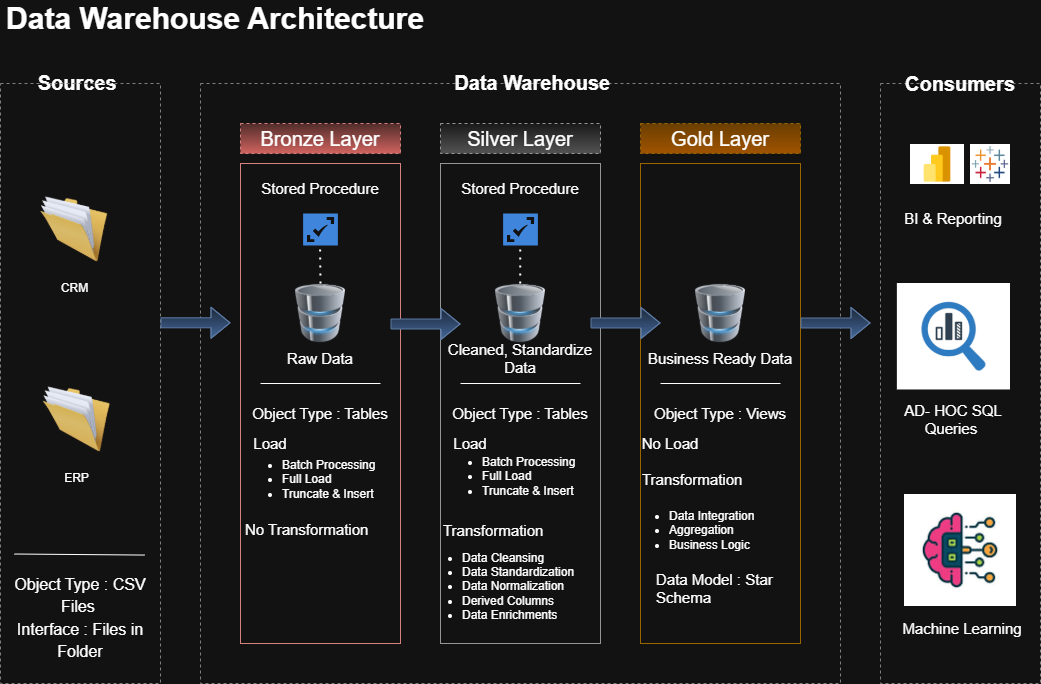

The diagram above was exported from draw.io. Its source (the exported page's mxGraphModel, read from the mxfile embedded in the PNG):
<mxGraphModel dx="1744" dy="898" grid="1" gridSize="10" guides="1" tooltips="1" connect="1" arrows="1" fold="1" page="1" pageScale="1" pageWidth="827" pageHeight="1169" math="0" shadow="0">
  <root>
    <mxCell id="0" />
    <mxCell id="1" parent="0" />
    <mxCell id="mrMJ05kpld7Y7XdHFIQt-1" parent="1" style="text;html=1;whiteSpace=wrap;strokeColor=none;fillColor=none;align=center;verticalAlign=middle;rounded=0;dashed=1;" value="&lt;font style=&quot;font-size: 20px;&quot;&gt;&lt;b&gt;Sources&amp;nbsp;&lt;/b&gt;&lt;/font&gt;" vertex="1">
      <mxGeometry height="37" width="70" x="85" y="220" as="geometry" />
    </mxCell>
    <mxCell id="mrMJ05kpld7Y7XdHFIQt-2" parent="1" style="rounded=0;whiteSpace=wrap;html=1;fillColor=none;dashed=1;strokeColor=light-dark(#000000,#808080);" value="" vertex="1">
      <mxGeometry height="600" width="160" x="40" y="240" as="geometry" />
    </mxCell>
    <mxCell id="mrMJ05kpld7Y7XdHFIQt-3" parent="1" style="rounded=0;whiteSpace=wrap;html=1;fillColor=none;dashed=1;strokeColor=light-dark(#000000,#808080);" value="" vertex="1">
      <mxGeometry height="600" width="640" x="240" y="240" as="geometry" />
    </mxCell>
    <mxCell id="mrMJ05kpld7Y7XdHFIQt-4" parent="1" style="text;html=1;whiteSpace=wrap;strokeColor=none;fillColor=none;align=center;verticalAlign=middle;rounded=0;dashed=1;" value="&lt;font style=&quot;font-size: 20px;&quot;&gt;&lt;b&gt;Data Warehouse&amp;nbsp;&lt;/b&gt;&lt;/font&gt;" vertex="1">
      <mxGeometry height="40" width="170" x="490" y="218.5" as="geometry" />
    </mxCell>
    <mxCell id="mrMJ05kpld7Y7XdHFIQt-5" parent="1" style="rounded=0;whiteSpace=wrap;html=1;fillColor=none;dashed=1;strokeColor=light-dark(#000000,#808080);" value="" vertex="1">
      <mxGeometry height="600" width="160" x="920" y="240" as="geometry" />
    </mxCell>
    <mxCell id="mrMJ05kpld7Y7XdHFIQt-6" parent="1" style="text;html=1;whiteSpace=wrap;strokeColor=none;fillColor=none;align=center;verticalAlign=middle;rounded=0;dashed=1;" value="&lt;font style=&quot;font-size: 20px;&quot;&gt;&lt;b&gt;Consumers&lt;/b&gt;&lt;/font&gt;" vertex="1">
      <mxGeometry height="40" width="100" x="950" y="220" as="geometry" />
    </mxCell>
    <mxCell id="mrMJ05kpld7Y7XdHFIQt-7" parent="1" style="rounded=0;whiteSpace=wrap;html=1;fillColor=#f8cecc;dashed=1;strokeColor=#b85450;gradientColor=#ea6b66;" value="&lt;font style=&quot;font-size: 20px;&quot;&gt;Bronze Layer&lt;/font&gt;" vertex="1">
      <mxGeometry height="30" width="160" x="280" y="280" as="geometry" />
    </mxCell>
    <mxCell id="mrMJ05kpld7Y7XdHFIQt-8" parent="1" style="rounded=0;whiteSpace=wrap;html=1;fillColor=none;strokeColor=#b85450;gradientColor=#ea6b66;movable=1;resizable=1;rotatable=1;deletable=1;editable=1;locked=0;connectable=1;" value="" vertex="1">
      <mxGeometry height="480" width="160" x="280" y="320" as="geometry" />
    </mxCell>
    <mxCell id="mrMJ05kpld7Y7XdHFIQt-9" parent="1" style="rounded=0;whiteSpace=wrap;html=1;fillColor=#f5f5f5;dashed=1;strokeColor=#666666;gradientColor=#b3b3b3;" value="&lt;font style=&quot;font-size: 20px;&quot;&gt;Silver Layer&lt;/font&gt;" vertex="1">
      <mxGeometry height="30" width="160" x="480" y="280" as="geometry" />
    </mxCell>
    <mxCell id="mrMJ05kpld7Y7XdHFIQt-10" parent="1" style="rounded=0;whiteSpace=wrap;html=1;fillColor=none;strokeColor=#666666;gradientColor=#b3b3b3;movable=1;resizable=1;rotatable=1;deletable=1;editable=1;locked=0;connectable=1;" value="" vertex="1">
      <mxGeometry height="480" width="160" x="480" y="320" as="geometry" />
    </mxCell>
    <mxCell id="mrMJ05kpld7Y7XdHFIQt-11" parent="1" style="rounded=0;whiteSpace=wrap;html=1;fillColor=#ffcd28;dashed=1;strokeColor=#d79b00;gradientColor=#ffa500;" value="&lt;font style=&quot;font-size: 20px;&quot;&gt;Gold Layer&lt;/font&gt;" vertex="1">
      <mxGeometry height="30" width="160" x="680" y="280" as="geometry" />
    </mxCell>
    <mxCell id="mrMJ05kpld7Y7XdHFIQt-12" parent="1" style="rounded=0;whiteSpace=wrap;html=1;fillColor=none;strokeColor=#d79b00;gradientColor=#ffa500;movable=1;resizable=1;rotatable=1;deletable=1;editable=1;locked=0;connectable=1;" value="" vertex="1">
      <mxGeometry height="480" width="160" x="680" y="320" as="geometry" />
    </mxCell>
    <mxCell id="mrMJ05kpld7Y7XdHFIQt-13" parent="1" style="image;html=1;image=img/lib/clip_art/general/Full_Folder_128x128.png;direction=east;" value="CRM" vertex="1">
      <mxGeometry height="90" width="67.5" x="80" y="341" as="geometry" />
    </mxCell>
    <mxCell id="mrMJ05kpld7Y7XdHFIQt-17" parent="1" style="text;html=1;whiteSpace=wrap;strokeColor=none;fillColor=none;align=center;verticalAlign=middle;rounded=0;" value="&lt;div style=&quot;line-height: 140%;&quot;&gt;&lt;font style=&quot;font-size: 16px; line-height: 140%;&quot;&gt;Object Type : CSV Files&amp;nbsp;&lt;/font&gt;&lt;div&gt;&lt;font style=&quot;font-size: 16px; line-height: 140%;&quot;&gt;Interface : Files in Folder&lt;/font&gt;&lt;/div&gt;&lt;/div&gt;" vertex="1">
      <mxGeometry height="130" width="150" x="45" y="710" as="geometry" />
    </mxCell>
    <mxCell id="mrMJ05kpld7Y7XdHFIQt-18" parent="1" style="image;html=1;image=img/lib/clip_art/computers/Database_128x128.png" value="" vertex="1">
      <mxGeometry height="60" width="50" x="335" y="440" as="geometry" />
    </mxCell>
    <mxCell id="mrMJ05kpld7Y7XdHFIQt-20" parent="1" style="image;html=1;image=img/lib/clip_art/computers/Database_128x128.png" value="" vertex="1">
      <mxGeometry height="60" width="50" x="735" y="440" as="geometry" />
    </mxCell>
    <mxCell id="mrMJ05kpld7Y7XdHFIQt-24" edge="1" parent="1" style="shape=flexArrow;endArrow=classic;html=1;rounded=0;exitX=1;exitY=0.5;exitDx=0;exitDy=0;entryX=0;entryY=0.381;entryDx=0;entryDy=0;entryPerimeter=0;fillColor=#dae8fc;gradientColor=#7ea6e0;strokeColor=#6c8ebf;" value="">
      <mxGeometry height="50" relative="1" width="50" as="geometry">
        <Array as="points">
          <mxPoint x="300" y="479.29" />
        </Array>
        <mxPoint x="200" y="479.29" as="sourcePoint" />
        <mxPoint x="270" y="479.29" as="targetPoint" />
      </mxGeometry>
    </mxCell>
    <mxCell id="mrMJ05kpld7Y7XdHFIQt-26" edge="1" parent="1" style="shape=flexArrow;endArrow=classic;html=1;rounded=0;exitX=1;exitY=0.5;exitDx=0;exitDy=0;entryX=0;entryY=0.381;entryDx=0;entryDy=0;entryPerimeter=0;fillColor=#dae8fc;gradientColor=#7ea6e0;strokeColor=#6c8ebf;" value="">
      <mxGeometry height="50" relative="1" width="50" as="geometry">
        <Array as="points">
          <mxPoint x="940" y="479.5" />
        </Array>
        <mxPoint x="840" y="479.5" as="sourcePoint" />
        <mxPoint x="910" y="479.5" as="targetPoint" />
      </mxGeometry>
    </mxCell>
    <mxCell id="f7HSuPsZJkKM2A6Q-jhB-1" parent="1" style="text;html=1;whiteSpace=wrap;strokeColor=none;fillColor=none;align=center;verticalAlign=middle;rounded=0;" value="&lt;font style=&quot;font-size: 30px;&quot;&gt;&lt;b style=&quot;&quot;&gt;Data Warehouse Architecture&lt;/b&gt;&lt;/font&gt;" vertex="1">
      <mxGeometry height="30" width="430" x="40" y="160" as="geometry" />
    </mxCell>
    <mxCell id="f7HSuPsZJkKM2A6Q-jhB-6" parent="1" style="image;html=1;image=img/lib/clip_art/general/Full_Folder_128x128.png;direction=east;" value="ERP" vertex="1">
      <mxGeometry height="90" width="67.5" x="82.5" y="531" as="geometry" />
    </mxCell>
    <mxCell id="f7HSuPsZJkKM2A6Q-jhB-8" edge="1" parent="1" source="mrMJ05kpld7Y7XdHFIQt-17" style="endArrow=none;html=1;rounded=0;exitX=0.059;exitY=0.004;exitDx=0;exitDy=0;exitPerimeter=0;entryX=0.929;entryY=0.012;entryDx=0;entryDy=0;entryPerimeter=0;" target="mrMJ05kpld7Y7XdHFIQt-17" value="">
      <mxGeometry height="50" relative="1" width="50" as="geometry">
        <mxPoint x="650" y="640" as="sourcePoint" />
        <mxPoint x="170" y="600" as="targetPoint" />
      </mxGeometry>
    </mxCell>
    <mxCell id="mrMJ05kpld7Y7XdHFIQt-19" parent="1" style="image;html=1;image=img/lib/clip_art/computers/Database_128x128.png" value="" vertex="1">
      <mxGeometry height="60" width="50" x="535" y="440" as="geometry" />
    </mxCell>
    <mxCell id="f7HSuPsZJkKM2A6Q-jhB-10" edge="1" parent="1" style="shape=flexArrow;endArrow=classic;html=1;rounded=0;exitX=1;exitY=0.5;exitDx=0;exitDy=0;entryX=0;entryY=0.381;entryDx=0;entryDy=0;entryPerimeter=0;fillColor=#dae8fc;gradientColor=#7ea6e0;strokeColor=#6c8ebf;" value="">
      <mxGeometry height="50" relative="1" width="50" as="geometry">
        <Array as="points">
          <mxPoint x="730" y="479.5" />
        </Array>
        <mxPoint x="630" y="479.5" as="sourcePoint" />
        <mxPoint x="700" y="479.5" as="targetPoint" />
      </mxGeometry>
    </mxCell>
    <mxCell id="f7HSuPsZJkKM2A6Q-jhB-13" edge="1" parent="1" style="shape=flexArrow;endArrow=classic;html=1;rounded=0;exitX=1;exitY=0.5;exitDx=0;exitDy=0;entryX=0;entryY=0.381;entryDx=0;entryDy=0;entryPerimeter=0;fillColor=#dae8fc;gradientColor=#7ea6e0;strokeColor=#6c8ebf;" value="">
      <mxGeometry height="50" relative="1" width="50" as="geometry">
        <Array as="points">
          <mxPoint x="530" y="480.5" />
        </Array>
        <mxPoint x="430" y="480.5" as="sourcePoint" />
        <mxPoint x="500" y="480.5" as="targetPoint" />
      </mxGeometry>
    </mxCell>
    <mxCell id="f7HSuPsZJkKM2A6Q-jhB-15" parent="1" style="sketch=0;html=1;aspect=fixed;strokeColor=none;shadow=0;fillColor=#3B8DF1;verticalAlign=top;labelPosition=center;verticalLabelPosition=bottom;shape=mxgraph.gcp2.aspect_ratio" value="" vertex="1">
      <mxGeometry height="32" width="34.78" x="342.61" y="370" as="geometry" />
    </mxCell>
    <mxCell id="f7HSuPsZJkKM2A6Q-jhB-16" parent="1" style="text;html=1;whiteSpace=wrap;strokeColor=none;fillColor=none;align=center;verticalAlign=middle;rounded=0;" value="&lt;font style=&quot;font-size: 15px;&quot;&gt;Stored Procedure&lt;/font&gt;" vertex="1">
      <mxGeometry height="30" width="140" x="290" y="330" as="geometry" />
    </mxCell>
    <mxCell id="f7HSuPsZJkKM2A6Q-jhB-17" parent="1" style="text;html=1;whiteSpace=wrap;strokeColor=none;fillColor=none;align=center;verticalAlign=middle;rounded=0;" value="&lt;font style=&quot;font-size: 15px;&quot;&gt;Stored Procedure&lt;/font&gt;" vertex="1">
      <mxGeometry height="30" width="140" x="490" y="330" as="geometry" />
    </mxCell>
    <mxCell id="f7HSuPsZJkKM2A6Q-jhB-19" parent="1" style="sketch=0;html=1;aspect=fixed;strokeColor=none;shadow=0;fillColor=#3B8DF1;verticalAlign=top;labelPosition=center;verticalLabelPosition=bottom;shape=mxgraph.gcp2.aspect_ratio" value="" vertex="1">
      <mxGeometry height="32" width="34.78" x="542.61" y="370" as="geometry" />
    </mxCell>
    <mxCell id="f7HSuPsZJkKM2A6Q-jhB-20" edge="1" parent="1" source="mrMJ05kpld7Y7XdHFIQt-18" style="endArrow=none;dashed=1;html=1;dashPattern=1 3;strokeWidth=2;rounded=0;entryX=0.487;entryY=0.996;entryDx=0;entryDy=0;entryPerimeter=0;exitX=0.5;exitY=0;exitDx=0;exitDy=0;" target="f7HSuPsZJkKM2A6Q-jhB-15" value="">
      <mxGeometry height="50" relative="1" width="50" as="geometry">
        <mxPoint x="700" y="600" as="sourcePoint" />
        <mxPoint x="750" y="550" as="targetPoint" />
      </mxGeometry>
    </mxCell>
    <mxCell id="f7HSuPsZJkKM2A6Q-jhB-21" edge="1" parent="1" style="endArrow=none;dashed=1;html=1;dashPattern=1 3;strokeWidth=2;rounded=0;entryX=0.487;entryY=0.996;entryDx=0;entryDy=0;entryPerimeter=0;exitX=0.5;exitY=0;exitDx=0;exitDy=0;" value="">
      <mxGeometry height="50" relative="1" width="50" as="geometry">
        <mxPoint x="559.72" y="440" as="sourcePoint" />
        <mxPoint x="559.72" y="402" as="targetPoint" />
      </mxGeometry>
    </mxCell>
    <mxCell id="f7HSuPsZJkKM2A6Q-jhB-22" parent="1" style="text;html=1;whiteSpace=wrap;strokeColor=none;fillColor=none;align=center;verticalAlign=middle;rounded=0;" value="&lt;font style=&quot;font-size: 15px;&quot;&gt;Raw Data&lt;/font&gt;" vertex="1">
      <mxGeometry height="30" width="100" x="310" y="500" as="geometry" />
    </mxCell>
    <mxCell id="f7HSuPsZJkKM2A6Q-jhB-23" parent="1" style="text;html=1;whiteSpace=wrap;strokeColor=none;fillColor=none;align=center;verticalAlign=middle;rounded=0;" value="&lt;font style=&quot;font-size: 15px;&quot;&gt;Cleaned, Standardize Data&lt;/font&gt;" vertex="1">
      <mxGeometry height="30" width="160" x="480" y="500" as="geometry" />
    </mxCell>
    <mxCell id="f7HSuPsZJkKM2A6Q-jhB-24" parent="1" style="text;html=1;whiteSpace=wrap;strokeColor=none;fillColor=none;align=center;verticalAlign=middle;rounded=0;" value="&lt;font style=&quot;font-size: 15px;&quot;&gt;Business Ready Data&lt;/font&gt;" vertex="1">
      <mxGeometry height="30" width="160" x="680" y="500" as="geometry" />
    </mxCell>
    <mxCell id="f7HSuPsZJkKM2A6Q-jhB-26" edge="1" parent="1" style="endArrow=none;html=1;rounded=0;" value="">
      <mxGeometry height="50" relative="1" width="50" as="geometry">
        <mxPoint x="300" y="540" as="sourcePoint" />
        <mxPoint x="420" y="540" as="targetPoint" />
      </mxGeometry>
    </mxCell>
    <mxCell id="f7HSuPsZJkKM2A6Q-jhB-27" edge="1" parent="1" style="endArrow=none;html=1;rounded=0;" value="">
      <mxGeometry height="50" relative="1" width="50" as="geometry">
        <mxPoint x="500" y="540" as="sourcePoint" />
        <mxPoint x="620" y="540" as="targetPoint" />
      </mxGeometry>
    </mxCell>
    <mxCell id="f7HSuPsZJkKM2A6Q-jhB-28" edge="1" parent="1" style="endArrow=none;html=1;rounded=0;" value="">
      <mxGeometry height="50" relative="1" width="50" as="geometry">
        <mxPoint x="700" y="540" as="sourcePoint" />
        <mxPoint x="820" y="540" as="targetPoint" />
      </mxGeometry>
    </mxCell>
    <mxCell id="f7HSuPsZJkKM2A6Q-jhB-29" parent="1" style="text;html=1;whiteSpace=wrap;strokeColor=none;fillColor=none;align=center;verticalAlign=middle;rounded=0;" value="&lt;font style=&quot;font-size: 15px;&quot;&gt;Object Type : Tables&lt;/font&gt;" vertex="1">
      <mxGeometry height="30" width="160" x="280" y="555" as="geometry" />
    </mxCell>
    <mxCell id="f7HSuPsZJkKM2A6Q-jhB-30" parent="1" style="text;html=1;whiteSpace=wrap;strokeColor=none;fillColor=none;align=center;verticalAlign=middle;rounded=0;" value="&lt;font style=&quot;font-size: 15px;&quot;&gt;Object Type : Tables&lt;/font&gt;" vertex="1">
      <mxGeometry height="30" width="160" x="480" y="555" as="geometry" />
    </mxCell>
    <mxCell id="f7HSuPsZJkKM2A6Q-jhB-31" parent="1" style="text;html=1;whiteSpace=wrap;strokeColor=none;fillColor=none;align=center;verticalAlign=middle;rounded=0;" value="&lt;font style=&quot;font-size: 15px;&quot;&gt;Object Type : Views&lt;/font&gt;" vertex="1">
      <mxGeometry height="30" width="160" x="680" y="555" as="geometry" />
    </mxCell>
    <mxCell id="f7HSuPsZJkKM2A6Q-jhB-32" parent="1" style="text;html=1;whiteSpace=wrap;strokeColor=none;fillColor=none;align=center;verticalAlign=middle;rounded=0;" value="&lt;font style=&quot;font-size: 15px;&quot;&gt;Load&lt;/font&gt;" vertex="1">
      <mxGeometry height="30" width="60" x="280" y="585" as="geometry" />
    </mxCell>
    <mxCell id="f7HSuPsZJkKM2A6Q-jhB-33" parent="1" style="text;html=1;whiteSpace=wrap;strokeColor=none;fillColor=none;align=center;verticalAlign=middle;rounded=0;" value="&lt;font style=&quot;font-size: 15px;&quot;&gt;Load&lt;/font&gt;" vertex="1">
      <mxGeometry height="30" width="60" x="480" y="585" as="geometry" />
    </mxCell>
    <mxCell id="f7HSuPsZJkKM2A6Q-jhB-34" parent="1" style="text;html=1;whiteSpace=wrap;strokeColor=none;fillColor=none;align=center;verticalAlign=middle;rounded=0;" value="&lt;font style=&quot;font-size: 15px;&quot;&gt;No Load&lt;/font&gt;" vertex="1">
      <mxGeometry height="30" width="60" x="680" y="585" as="geometry" />
    </mxCell>
    <mxCell id="f7HSuPsZJkKM2A6Q-jhB-37" parent="1" style="text;html=1;whiteSpace=wrap;strokeColor=none;fillColor=none;align=left;verticalAlign=middle;rounded=0;" value="&lt;ul&gt;&lt;li&gt;Batch Processing&lt;/li&gt;&lt;li&gt;Full Load&lt;/li&gt;&lt;li&gt;Truncate &amp;amp; Insert&amp;nbsp;&lt;/li&gt;&lt;/ul&gt;" vertex="1">
      <mxGeometry height="30" width="150" x="280" y="621" as="geometry" />
    </mxCell>
    <mxCell id="f7HSuPsZJkKM2A6Q-jhB-38" parent="1" style="text;html=1;whiteSpace=wrap;strokeColor=none;fillColor=none;align=left;verticalAlign=middle;rounded=0;" value="&lt;ul&gt;&lt;li&gt;Batch Processing&lt;/li&gt;&lt;li&gt;Full Load&lt;/li&gt;&lt;li&gt;Truncate &amp;amp; Insert&amp;nbsp;&lt;/li&gt;&lt;/ul&gt;" vertex="1">
      <mxGeometry height="30" width="150" x="480" y="618" as="geometry" />
    </mxCell>
    <mxCell id="f7HSuPsZJkKM2A6Q-jhB-39" parent="1" style="text;html=1;whiteSpace=wrap;strokeColor=none;fillColor=none;align=left;verticalAlign=middle;rounded=0;" value="&lt;font style=&quot;font-size: 15px;&quot;&gt;No Transformation&lt;/font&gt;" vertex="1">
      <mxGeometry height="30" width="147.39" x="282.61" y="671" as="geometry" />
    </mxCell>
    <mxCell id="f7HSuPsZJkKM2A6Q-jhB-40" parent="1" style="text;html=1;whiteSpace=wrap;strokeColor=none;fillColor=none;align=left;verticalAlign=middle;rounded=0;" value="&lt;font style=&quot;font-size: 15px;&quot;&gt;Transformation&lt;/font&gt;" vertex="1">
      <mxGeometry height="30" width="147.39" x="481.3" y="672" as="geometry" />
    </mxCell>
    <mxCell id="f7HSuPsZJkKM2A6Q-jhB-41" parent="1" style="text;html=1;whiteSpace=wrap;strokeColor=none;fillColor=none;align=left;verticalAlign=middle;rounded=0;" value="&lt;ul&gt;&lt;li&gt;Data Cleansing&amp;nbsp;&lt;/li&gt;&lt;li&gt;Data Standardization&lt;/li&gt;&lt;li&gt;Data Normalization&lt;/li&gt;&lt;li&gt;Derived Columns&lt;/li&gt;&lt;li&gt;Data Enrichments&amp;nbsp;&amp;nbsp;&lt;/li&gt;&lt;/ul&gt;" vertex="1">
      <mxGeometry height="30" width="160" x="460" y="728" as="geometry" />
    </mxCell>
    <mxCell id="f7HSuPsZJkKM2A6Q-jhB-42" parent="1" style="text;html=1;whiteSpace=wrap;strokeColor=none;fillColor=none;align=left;verticalAlign=middle;rounded=0;" value="&lt;font style=&quot;font-size: 15px;&quot;&gt;Transformation&lt;/font&gt;" vertex="1">
      <mxGeometry height="30" width="147.39" x="680" y="621" as="geometry" />
    </mxCell>
    <mxCell id="f7HSuPsZJkKM2A6Q-jhB-43" parent="1" style="text;html=1;whiteSpace=wrap;strokeColor=none;fillColor=none;align=left;verticalAlign=middle;rounded=0;" value="&lt;ul&gt;&lt;li&gt;Data Integration&lt;/li&gt;&lt;li&gt;Aggregation&lt;/li&gt;&lt;li&gt;Business Logic&amp;nbsp;&lt;/li&gt;&lt;/ul&gt;" vertex="1">
      <mxGeometry height="30" width="160" x="667" y="672" as="geometry" />
    </mxCell>
    <mxCell id="f7HSuPsZJkKM2A6Q-jhB-44" parent="1" style="text;html=1;whiteSpace=wrap;strokeColor=none;fillColor=none;align=left;verticalAlign=middle;rounded=0;" value="&lt;font style=&quot;font-size: 15px;&quot;&gt;Data Model : Star Schema&lt;/font&gt;" vertex="1">
      <mxGeometry height="30" width="120" x="693.69" y="730" as="geometry" />
    </mxCell>
    <mxCell id="f7HSuPsZJkKM2A6Q-jhB-47" parent="1" style="shape=image;verticalLabelPosition=bottom;labelBackgroundColor=default;verticalAlign=top;aspect=fixed;imageAspect=0;image=data:image/jpeg,(base64 omitted: 9160 chars);" value="" vertex="1">
      <mxGeometry height="40" width="54.01" x="950" y="301" as="geometry" />
    </mxCell>
    <mxCell id="f7HSuPsZJkKM2A6Q-jhB-48" parent="1" style="shape=image;verticalLabelPosition=bottom;labelBackgroundColor=default;verticalAlign=top;aspect=fixed;imageAspect=0;image=data:image/png,(base64 omitted: 1856 chars);" value="" vertex="1">
      <mxGeometry height="40" width="40" x="1010" y="301" as="geometry" />
    </mxCell>
    <mxCell id="f7HSuPsZJkKM2A6Q-jhB-49" parent="1" style="shape=image;verticalLabelPosition=bottom;labelBackgroundColor=default;verticalAlign=top;aspect=fixed;imageAspect=0;image=data:image/jpeg,(base64 omitted: 9928 chars);" value="" vertex="1">
      <mxGeometry height="112" width="112" x="944" y="651" as="geometry" />
    </mxCell>
    <mxCell id="f7HSuPsZJkKM2A6Q-jhB-50" parent="1" style="shape=image;verticalLabelPosition=bottom;labelBackgroundColor=default;verticalAlign=top;aspect=fixed;imageAspect=0;image=data:image/png,(base64 omitted: 3380 chars);" value="" vertex="1">
      <mxGeometry height="106.48" width="113.13" x="936.87" y="440" as="geometry" />
    </mxCell>
    <mxCell id="f7HSuPsZJkKM2A6Q-jhB-51" parent="1" style="text;html=1;whiteSpace=wrap;strokeColor=none;fillColor=none;align=center;verticalAlign=middle;rounded=0;" value="&lt;font style=&quot;font-size: 15px;&quot;&gt;BI &amp;amp; Reporting&lt;/font&gt;" vertex="1">
      <mxGeometry height="30" width="130" x="928.4300000000001" y="360" as="geometry" />
    </mxCell>
    <mxCell id="f7HSuPsZJkKM2A6Q-jhB-52" parent="1" style="text;html=1;whiteSpace=wrap;strokeColor=none;fillColor=none;align=center;verticalAlign=middle;rounded=0;" value="&lt;font style=&quot;font-size: 15px;&quot;&gt;AD- HOC SQL Queries&amp;nbsp;&lt;/font&gt;" vertex="1">
      <mxGeometry height="30" width="130" x="928.4300000000001" y="561" as="geometry" />
    </mxCell>
    <mxCell id="f7HSuPsZJkKM2A6Q-jhB-53" parent="1" style="text;html=1;whiteSpace=wrap;strokeColor=none;fillColor=none;align=center;verticalAlign=middle;rounded=0;" value="&lt;font style=&quot;font-size: 15px;&quot;&gt;Machine Learning&lt;/font&gt;" vertex="1">
      <mxGeometry height="30" width="130" x="936.8700000000001" y="770" as="geometry" />
    </mxCell>
  </root>
</mxGraphModel>